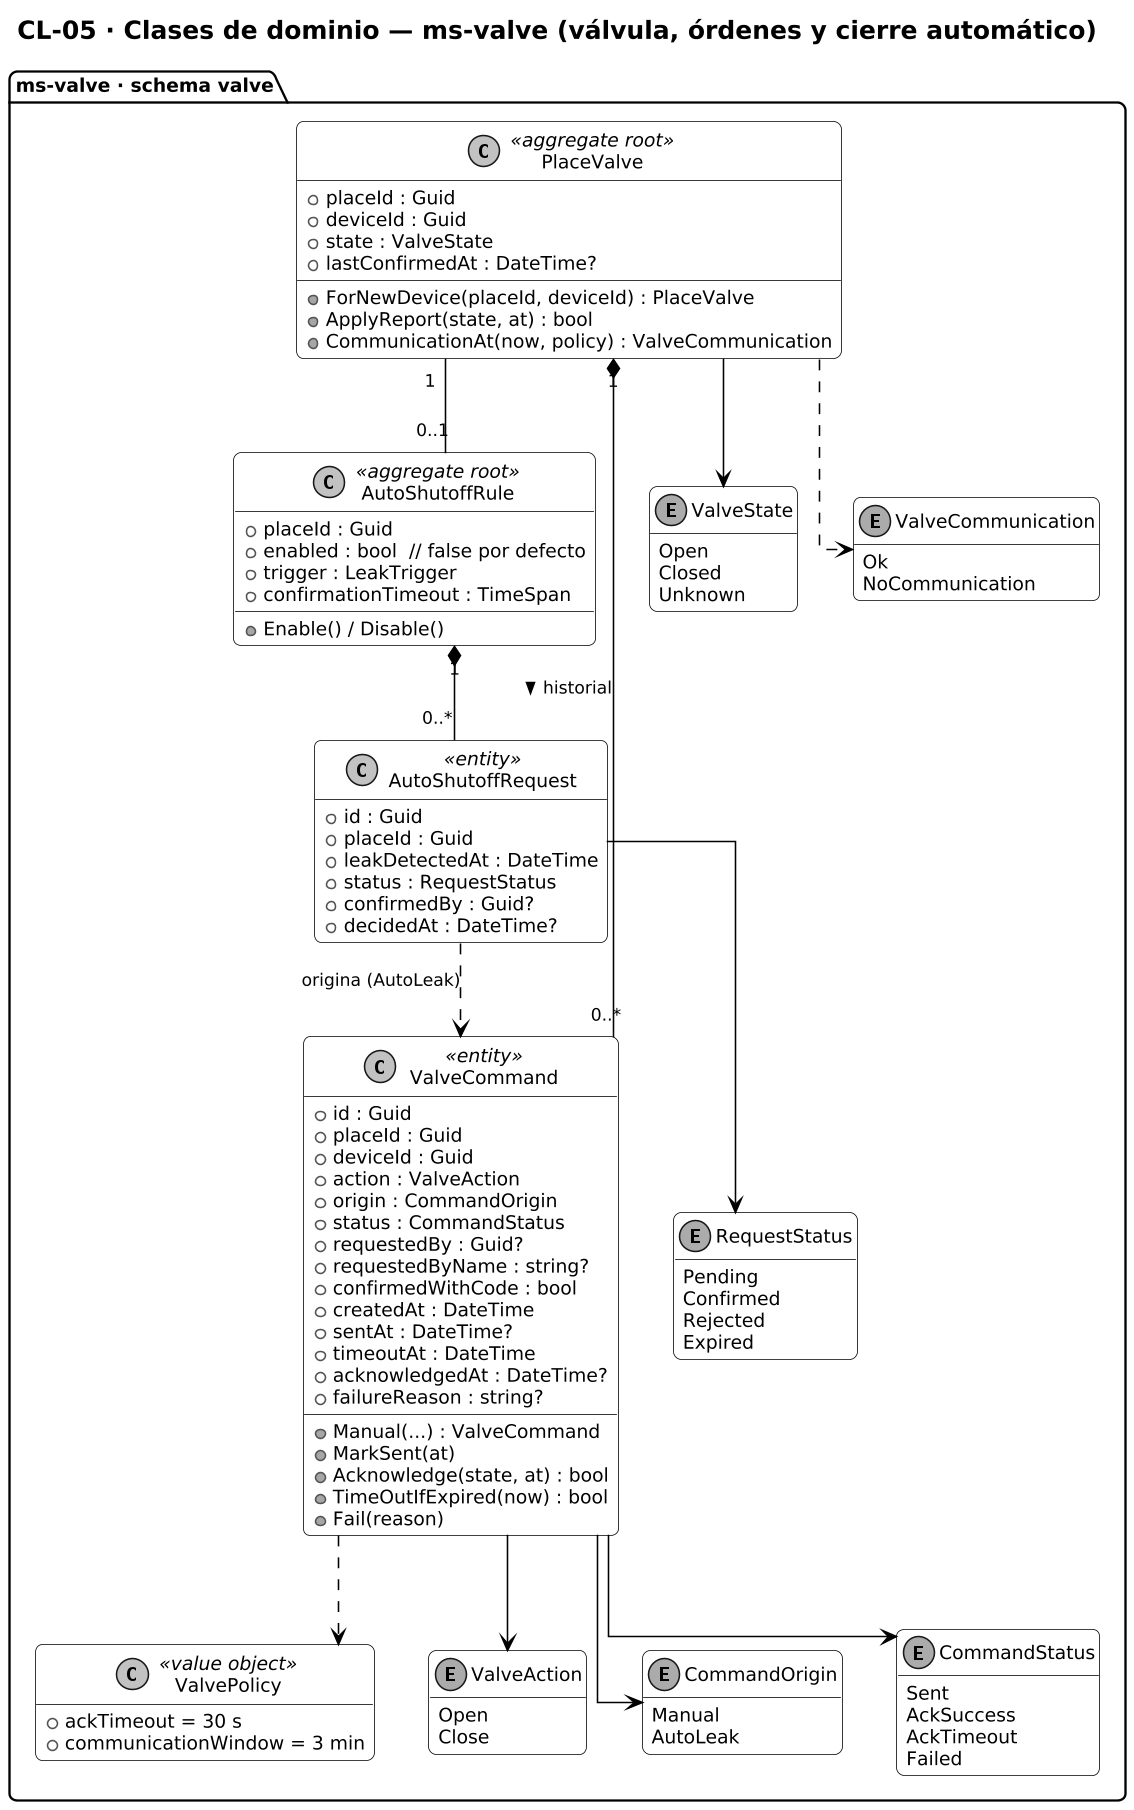

The diagram above was rendered by PlantUML. Its source (embedded in the PNG):
@startuml CL-05_ms-valve
!include _estilo.iuml
title CL-05 · Clases de dominio — ms-valve (válvula, órdenes y cierre automático)
hide empty members
skinparam linetype ortho

package "ms-valve · schema valve" {
  class PlaceValve <<aggregate root>> {
    + placeId : Guid
    + deviceId : Guid
    + state : ValveState
    + lastConfirmedAt : DateTime?
    + ForNewDevice(placeId, deviceId) : PlaceValve
    + ApplyReport(state, at) : bool
    + CommunicationAt(now, policy) : ValveCommunication
  }
  class ValveCommand <<entity>> {
    + id : Guid
    + placeId : Guid
    + deviceId : Guid
    + action : ValveAction
    + origin : CommandOrigin
    + status : CommandStatus
    + requestedBy : Guid?
    + requestedByName : string?
    + confirmedWithCode : bool
    + createdAt : DateTime
    + sentAt : DateTime?
    + timeoutAt : DateTime
    + acknowledgedAt : DateTime?
    + failureReason : string?
    + Manual(...) : ValveCommand
    + MarkSent(at)
    + Acknowledge(state, at) : bool
    + TimeOutIfExpired(now) : bool
    + Fail(reason)
  }
  class ValvePolicy <<value object>> {
    + ackTimeout = 30 s
    + communicationWindow = 3 min
  }
  class AutoShutoffRule <<aggregate root>> {
    + placeId : Guid
    + enabled : bool  // false por defecto
    + trigger : LeakTrigger
    + confirmationTimeout : TimeSpan
    + Enable() / Disable()
  }
  class AutoShutoffRequest <<entity>> {
    + id : Guid
    + placeId : Guid
    + leakDetectedAt : DateTime
    + status : RequestStatus
    + confirmedBy : Guid?
    + decidedAt : DateTime?
  }
  enum RequestStatus {
    Pending
    Confirmed
    Rejected
    Expired
  }
  enum ValveState {
    Open
    Closed
    Unknown
  }
  enum ValveCommunication {
    Ok
    NoCommunication
  }
  enum ValveAction {
    Open
    Close
  }
  enum CommandOrigin {
    Manual
    AutoLeak
  }
  enum CommandStatus {
    Sent
    AckSuccess
    AckTimeout
    Failed
  }
}
PlaceValve "1" *-- "0..*" ValveCommand : historial >
PlaceValve --> ValveState
PlaceValve ..> ValveCommunication
ValveCommand --> ValveAction
ValveCommand --> CommandOrigin
ValveCommand --> CommandStatus
ValveCommand ..> ValvePolicy
PlaceValve "1" -- "0..1" AutoShutoffRule
AutoShutoffRule "1" *-- "0..*" AutoShutoffRequest
AutoShutoffRequest --> RequestStatus
AutoShutoffRequest ..> ValveCommand : origina (AutoLeak)
@enduml